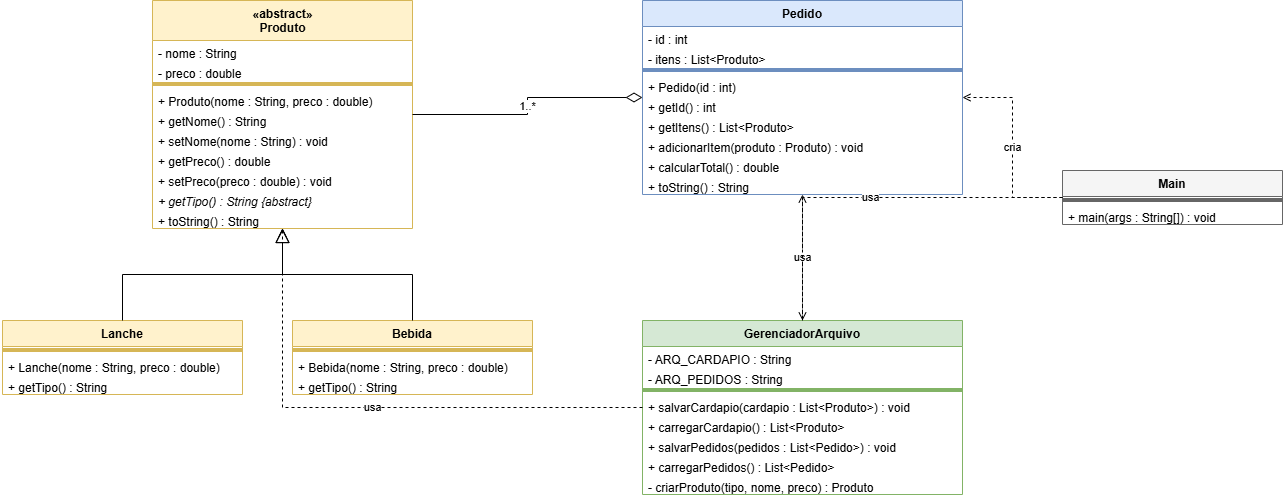

The diagram above was exported from draw.io. Its source (the exported page's mxGraphModel, read from the mxfile embedded in the PNG):
<mxGraphModel dx="1406" dy="746" grid="1" gridSize="10" guides="1" tooltips="1" connect="1" arrows="1" fold="1" page="1" pageScale="1" pageWidth="827" pageHeight="1169" math="0" shadow="0">
  <root>
    <mxCell id="0" />
    <mxCell id="1" parent="0" />
    <mxCell id="produto" parent="1" style="swimlane;fontStyle=1;align=center;verticalAlign=top;childLayout=stackLayout;horizontal=1;startSize=40;horizontalStack=0;resizeParent=1;resizeParentMax=0;resizeLast=0;collapsible=0;marginBottom=0;html=1;fillColor=#fff2cc;strokeColor=#d6b656;" value="«abstract»&lt;br&gt;Produto" vertex="1">
      <mxGeometry height="228" width="260" x="190" y="20" as="geometry" />
    </mxCell>
    <mxCell id="p1" parent="produto" style="text;strokeColor=none;fillColor=none;align=left;verticalAlign=top;spacingLeft=4;overflow=hidden;rotatable=0;" value="- nome : String" vertex="1">
      <mxGeometry height="20" width="260" y="40" as="geometry" />
    </mxCell>
    <mxCell id="p2" parent="produto" style="text;strokeColor=none;fillColor=none;align=left;verticalAlign=top;spacingLeft=4;overflow=hidden;rotatable=0;" value="- preco : double" vertex="1">
      <mxGeometry height="20" width="260" y="60" as="geometry" />
    </mxCell>
    <mxCell id="p3" parent="produto" style="line;strokeColor=inherit;fillColor=none;align=left;verticalAlign=middle;rotatable=0;" value="" vertex="1">
      <mxGeometry height="8" width="260" y="80" as="geometry" />
    </mxCell>
    <mxCell id="p4" parent="produto" style="text;strokeColor=none;fillColor=none;align=left;verticalAlign=top;spacingLeft=4;overflow=hidden;rotatable=0;" value="+ Produto(nome : String, preco : double)" vertex="1">
      <mxGeometry height="20" width="260" y="88" as="geometry" />
    </mxCell>
    <mxCell id="p5" parent="produto" style="text;strokeColor=none;fillColor=none;align=left;verticalAlign=top;spacingLeft=4;overflow=hidden;rotatable=0;" value="+ getNome() : String" vertex="1">
      <mxGeometry height="20" width="260" y="108" as="geometry" />
    </mxCell>
    <mxCell id="p6" parent="produto" style="text;strokeColor=none;fillColor=none;align=left;verticalAlign=top;spacingLeft=4;overflow=hidden;rotatable=0;" value="+ setNome(nome : String) : void" vertex="1">
      <mxGeometry height="20" width="260" y="128" as="geometry" />
    </mxCell>
    <mxCell id="p7" parent="produto" style="text;strokeColor=none;fillColor=none;align=left;verticalAlign=top;spacingLeft=4;overflow=hidden;rotatable=0;" value="+ getPreco() : double" vertex="1">
      <mxGeometry height="20" width="260" y="148" as="geometry" />
    </mxCell>
    <mxCell id="p8" parent="produto" style="text;strokeColor=none;fillColor=none;align=left;verticalAlign=top;spacingLeft=4;overflow=hidden;rotatable=0;" value="+ setPreco(preco : double) : void" vertex="1">
      <mxGeometry height="20" width="260" y="168" as="geometry" />
    </mxCell>
    <mxCell id="p9" parent="produto" style="text;strokeColor=none;fillColor=none;align=left;verticalAlign=top;spacingLeft=4;overflow=hidden;rotatable=0;fontStyle=2;" value="+ getTipo() : String {abstract}" vertex="1">
      <mxGeometry height="20" width="260" y="188" as="geometry" />
    </mxCell>
    <mxCell id="p10" parent="produto" style="text;strokeColor=none;fillColor=none;align=left;verticalAlign=top;spacingLeft=4;overflow=hidden;rotatable=0;" value="+ toString() : String" vertex="1">
      <mxGeometry height="20" width="260" y="208" as="geometry" />
    </mxCell>
    <mxCell id="lanche" parent="1" style="swimlane;fontStyle=1;align=center;verticalAlign=top;childLayout=stackLayout;horizontal=1;startSize=26;horizontalStack=0;resizeParent=1;resizeParentMax=0;resizeLast=0;collapsible=0;marginBottom=0;fillColor=#fff2cc;strokeColor=#d6b656;" value="Lanche" vertex="1">
      <mxGeometry height="74" width="240" x="40" y="340" as="geometry" />
    </mxCell>
    <mxCell id="l1" parent="lanche" style="line;strokeColor=inherit;fillColor=none;align=left;verticalAlign=middle;rotatable=0;" value="" vertex="1">
      <mxGeometry height="8" width="240" y="26" as="geometry" />
    </mxCell>
    <mxCell id="l2" parent="lanche" style="text;strokeColor=none;fillColor=none;align=left;verticalAlign=top;spacingLeft=4;overflow=hidden;rotatable=0;" value="+ Lanche(nome : String, preco : double)" vertex="1">
      <mxGeometry height="20" width="240" y="34" as="geometry" />
    </mxCell>
    <mxCell id="l3" parent="lanche" style="text;strokeColor=none;fillColor=none;align=left;verticalAlign=top;spacingLeft=4;overflow=hidden;rotatable=0;" value="+ getTipo() : String" vertex="1">
      <mxGeometry height="20" width="240" y="54" as="geometry" />
    </mxCell>
    <mxCell id="bebida" parent="1" style="swimlane;fontStyle=1;align=center;verticalAlign=top;childLayout=stackLayout;horizontal=1;startSize=26;horizontalStack=0;resizeParent=1;resizeParentMax=0;resizeLast=0;collapsible=0;marginBottom=0;fillColor=#fff2cc;strokeColor=#d6b656;" value="Bebida" vertex="1">
      <mxGeometry height="74" width="240" x="330" y="340" as="geometry" />
    </mxCell>
    <mxCell id="b1" parent="bebida" style="line;strokeColor=inherit;fillColor=none;align=left;verticalAlign=middle;rotatable=0;" value="" vertex="1">
      <mxGeometry height="8" width="240" y="26" as="geometry" />
    </mxCell>
    <mxCell id="b2" parent="bebida" style="text;strokeColor=none;fillColor=none;align=left;verticalAlign=top;spacingLeft=4;overflow=hidden;rotatable=0;" value="+ Bebida(nome : String, preco : double)" vertex="1">
      <mxGeometry height="20" width="240" y="34" as="geometry" />
    </mxCell>
    <mxCell id="b3" parent="bebida" style="text;strokeColor=none;fillColor=none;align=left;verticalAlign=top;spacingLeft=4;overflow=hidden;rotatable=0;" value="+ getTipo() : String" vertex="1">
      <mxGeometry height="20" width="240" y="54" as="geometry" />
    </mxCell>
    <mxCell id="pedido" parent="1" style="swimlane;fontStyle=1;align=center;verticalAlign=top;childLayout=stackLayout;horizontal=1;startSize=26;horizontalStack=0;resizeParent=1;resizeParentMax=0;resizeLast=0;collapsible=0;marginBottom=0;fillColor=#dae8fc;strokeColor=#6c8ebf;" value="Pedido" vertex="1">
      <mxGeometry height="194" width="320" x="680" y="20" as="geometry" />
    </mxCell>
    <mxCell id="pe1" parent="pedido" style="text;strokeColor=none;fillColor=none;align=left;verticalAlign=top;spacingLeft=4;overflow=hidden;rotatable=0;" value="- id : int" vertex="1">
      <mxGeometry height="20" width="320" y="26" as="geometry" />
    </mxCell>
    <mxCell id="pe2" parent="pedido" style="text;strokeColor=none;fillColor=none;align=left;verticalAlign=top;spacingLeft=4;overflow=hidden;rotatable=0;" value="- itens : List&lt;Produto&gt;" vertex="1">
      <mxGeometry height="20" width="320" y="46" as="geometry" />
    </mxCell>
    <mxCell id="pe3" parent="pedido" style="line;strokeColor=inherit;fillColor=none;align=left;verticalAlign=middle;rotatable=0;" value="" vertex="1">
      <mxGeometry height="8" width="320" y="66" as="geometry" />
    </mxCell>
    <mxCell id="pe4" parent="pedido" style="text;strokeColor=none;fillColor=none;align=left;verticalAlign=top;spacingLeft=4;overflow=hidden;rotatable=0;" value="+ Pedido(id : int)" vertex="1">
      <mxGeometry height="20" width="320" y="74" as="geometry" />
    </mxCell>
    <mxCell id="pe5" parent="pedido" style="text;strokeColor=none;fillColor=none;align=left;verticalAlign=top;spacingLeft=4;overflow=hidden;rotatable=0;" value="+ getId() : int" vertex="1">
      <mxGeometry height="20" width="320" y="94" as="geometry" />
    </mxCell>
    <mxCell id="pe6" parent="pedido" style="text;strokeColor=none;fillColor=none;align=left;verticalAlign=top;spacingLeft=4;overflow=hidden;rotatable=0;" value="+ getItens() : List&lt;Produto&gt;" vertex="1">
      <mxGeometry height="20" width="320" y="114" as="geometry" />
    </mxCell>
    <mxCell id="pe7" parent="pedido" style="text;strokeColor=none;fillColor=none;align=left;verticalAlign=top;spacingLeft=4;overflow=hidden;rotatable=0;" value="+ adicionarItem(produto : Produto) : void" vertex="1">
      <mxGeometry height="20" width="320" y="134" as="geometry" />
    </mxCell>
    <mxCell id="pe8" parent="pedido" style="text;strokeColor=none;fillColor=none;align=left;verticalAlign=top;spacingLeft=4;overflow=hidden;rotatable=0;" value="+ calcularTotal() : double" vertex="1">
      <mxGeometry height="20" width="320" y="154" as="geometry" />
    </mxCell>
    <mxCell id="pe9" parent="pedido" style="text;strokeColor=none;fillColor=none;align=left;verticalAlign=top;spacingLeft=4;overflow=hidden;rotatable=0;" value="+ toString() : String" vertex="1">
      <mxGeometry height="20" width="320" y="174" as="geometry" />
    </mxCell>
    <mxCell id="gerenciador" parent="1" style="swimlane;fontStyle=1;align=center;verticalAlign=top;childLayout=stackLayout;horizontal=1;startSize=26;horizontalStack=0;resizeParent=1;resizeParentMax=0;resizeLast=0;collapsible=0;marginBottom=0;fillColor=#d5e8d4;strokeColor=#82b366;" value="GerenciadorArquivo" vertex="1">
      <mxGeometry height="174" width="320" x="680" y="340" as="geometry" />
    </mxCell>
    <mxCell id="g1" parent="gerenciador" style="text;strokeColor=none;fillColor=none;align=left;verticalAlign=top;spacingLeft=4;overflow=hidden;rotatable=0;" value="- ARQ_CARDAPIO : String" vertex="1">
      <mxGeometry height="20" width="320" y="26" as="geometry" />
    </mxCell>
    <mxCell id="g2" parent="gerenciador" style="text;strokeColor=none;fillColor=none;align=left;verticalAlign=top;spacingLeft=4;overflow=hidden;rotatable=0;" value="- ARQ_PEDIDOS : String" vertex="1">
      <mxGeometry height="20" width="320" y="46" as="geometry" />
    </mxCell>
    <mxCell id="g3" parent="gerenciador" style="line;strokeColor=inherit;fillColor=none;align=left;verticalAlign=middle;rotatable=0;" value="" vertex="1">
      <mxGeometry height="8" width="320" y="66" as="geometry" />
    </mxCell>
    <mxCell id="g4" parent="gerenciador" style="text;strokeColor=none;fillColor=none;align=left;verticalAlign=top;spacingLeft=4;overflow=hidden;rotatable=0;" value="+ salvarCardapio(cardapio : List&lt;Produto&gt;) : void" vertex="1">
      <mxGeometry height="20" width="320" y="74" as="geometry" />
    </mxCell>
    <mxCell id="g5" parent="gerenciador" style="text;strokeColor=none;fillColor=none;align=left;verticalAlign=top;spacingLeft=4;overflow=hidden;rotatable=0;" value="+ carregarCardapio() : List&lt;Produto&gt;" vertex="1">
      <mxGeometry height="20" width="320" y="94" as="geometry" />
    </mxCell>
    <mxCell id="g6" parent="gerenciador" style="text;strokeColor=none;fillColor=none;align=left;verticalAlign=top;spacingLeft=4;overflow=hidden;rotatable=0;" value="+ salvarPedidos(pedidos : List&lt;Pedido&gt;) : void" vertex="1">
      <mxGeometry height="20" width="320" y="114" as="geometry" />
    </mxCell>
    <mxCell id="g7" parent="gerenciador" style="text;strokeColor=none;fillColor=none;align=left;verticalAlign=top;spacingLeft=4;overflow=hidden;rotatable=0;" value="+ carregarPedidos() : List&lt;Pedido&gt;" vertex="1">
      <mxGeometry height="20" width="320" y="134" as="geometry" />
    </mxCell>
    <mxCell id="g8" parent="gerenciador" style="text;strokeColor=none;fillColor=none;align=left;verticalAlign=top;spacingLeft=4;overflow=hidden;rotatable=0;" value="- criarProduto(tipo, nome, preco) : Produto" vertex="1">
      <mxGeometry height="20" width="320" y="154" as="geometry" />
    </mxCell>
    <mxCell id="main" parent="1" style="swimlane;fontStyle=1;align=center;verticalAlign=top;childLayout=stackLayout;horizontal=1;startSize=26;horizontalStack=0;resizeParent=1;resizeParentMax=0;resizeLast=0;collapsible=0;marginBottom=0;fillColor=#f5f5f5;strokeColor=#666666;" value="Main" vertex="1">
      <mxGeometry height="54" width="220" x="1100" y="190" as="geometry" />
    </mxCell>
    <mxCell id="m1" parent="main" style="line;strokeColor=inherit;fillColor=none;align=left;verticalAlign=middle;rotatable=0;" value="" vertex="1">
      <mxGeometry height="8" width="220" y="26" as="geometry" />
    </mxCell>
    <mxCell id="m2" parent="main" style="text;strokeColor=none;fillColor=none;align=left;verticalAlign=top;spacingLeft=4;overflow=hidden;rotatable=0;" value="+ main(args : String[]) : void" vertex="1">
      <mxGeometry height="20" width="220" y="34" as="geometry" />
    </mxCell>
    <mxCell id="e1" edge="1" parent="1" source="lanche" style="edgeStyle=orthogonalEdgeStyle;rounded=0;endArrow=block;endFill=0;endSize=12;html=1;" target="produto">
      <mxGeometry relative="1" as="geometry" />
    </mxCell>
    <mxCell id="e2" edge="1" parent="1" source="bebida" style="edgeStyle=orthogonalEdgeStyle;rounded=0;endArrow=block;endFill=0;endSize=12;html=1;" target="produto">
      <mxGeometry relative="1" as="geometry" />
    </mxCell>
    <mxCell id="e3" edge="1" parent="1" source="pedido" style="edgeStyle=orthogonalEdgeStyle;rounded=0;startArrow=diamondThin;startFill=0;startSize=14;endArrow=none;html=1;labelBackgroundColor=#ffffff;" target="produto" value="1..*">
      <mxGeometry relative="1" as="geometry" />
    </mxCell>
    <mxCell id="e4" edge="1" parent="1" source="gerenciador" style="edgeStyle=orthogonalEdgeStyle;rounded=0;dashed=1;endArrow=open;html=1;labelBackgroundColor=#ffffff;" target="pedido" value="usa">
      <mxGeometry relative="1" as="geometry" />
    </mxCell>
    <mxCell id="e5" edge="1" parent="1" source="gerenciador" style="edgeStyle=orthogonalEdgeStyle;rounded=0;dashed=1;endArrow=open;html=1;labelBackgroundColor=#ffffff;" target="produto" value="usa">
      <mxGeometry relative="1" as="geometry" />
    </mxCell>
    <mxCell id="e6" edge="1" parent="1" source="main" style="edgeStyle=orthogonalEdgeStyle;rounded=0;dashed=1;endArrow=open;html=1;labelBackgroundColor=#ffffff;" target="gerenciador" value="usa">
      <mxGeometry relative="1" as="geometry" />
    </mxCell>
    <mxCell id="e7" edge="1" parent="1" source="main" style="edgeStyle=orthogonalEdgeStyle;rounded=0;dashed=1;endArrow=open;html=1;labelBackgroundColor=#ffffff;" target="pedido" value="cria">
      <mxGeometry relative="1" as="geometry" />
    </mxCell>
  </root>
</mxGraphModel>